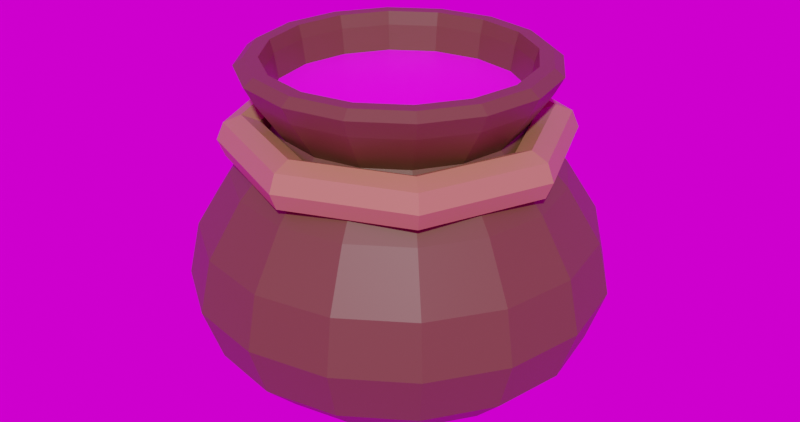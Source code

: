 # Source: protoSeedPouch.blend  (saved by Blender 4.0.36; exported with 4.5.12 LTS)
import bpy
from mathutils import Matrix  # noqa: F401  (used for matrix-valued properties, if any)

bpy.ops.wm.read_factory_settings(use_empty=True)
scene = bpy.context.scene
scene.name = 'Scene'

# ---- collections
col_collection = bpy.data.collections.new('Collection'); scene.collection.children.link(col_collection)

# ---- images (referenced by path relative to the original .blend; pixels are not part of the script)
import os
ASSET_DIR = os.environ.get("B2B_ASSET_DIR", "")  # directory of the original .blend (textures are referenced by path, not embedded)
HERE = os.path.dirname(os.path.abspath(__file__))  # packed textures are extracted next to this script under _unpacked/

def load_image(name, relpath, width, height, colorspace="sRGB"):
    """Load a texture the original file referenced (path relative to the .blend, or extracted next to this script)."""
    p = next((c for c in (os.path.join(HERE, relpath), os.path.join(ASSET_DIR, relpath)) if relpath and os.path.exists(c)), "")
    if p:
        img = bpy.data.images.load(p, check_existing=True)
        img.name = name
    else:  # same state as the original file: an image datablock whose file is absent (Cycles renders it pink)
        img = bpy.data.images.new(name, width, height)
        img.source = "FILE"
        img.filepath = "//" + (relpath or name)
    img.colorspace_settings.name = colorspace
    return img
img_kloofendal_48d_partly_cloudy_puresky_1k_exr = load_image('kloofendal_48d_partly_cloudy_puresky_1k.exr', 'kloofendal_48d_partly_cloudy_puresky_1k.exr', 1024, 1024, 'Linear Rec.709')

# ---- materials (node trees are filled in below, after node groups)
mat_material = bpy.data.materials.new('Material')
mat_material.use_transparent_shadow = False
mat_material_002 = bpy.data.materials.new('Material.002')
mat_material_002.use_transparent_shadow = False
mat_material_001 = bpy.data.materials.new('Material.001')
mat_material_001.use_transparent_shadow = False

# ---- material node trees
mat_material.use_nodes = True; mat_material.node_tree.nodes.clear()
_N = mat_material.node_tree.nodes; _L = mat_material.node_tree.links
n0 = _N.new('ShaderNodeBsdfPrincipled'); n0.name = 'Principled BSDF'; n0.location = (10, 300)
n0.inputs[0].default_value = (0.1001, 0.0496, 0.01725, 1.0)
n0.inputs[3].default_value = 1.45
n1 = _N.new('ShaderNodeOutputMaterial'); n1.name = 'Material Output'; n1.location = (300, 300)
_L.new(n0.outputs[0], n1.inputs[0])
n1.is_active_output = True
mat_material_002.use_nodes = True; mat_material_002.node_tree.nodes.clear()
_N = mat_material_002.node_tree.nodes; _L = mat_material_002.node_tree.links
n0 = _N.new('ShaderNodeBsdfPrincipled'); n0.name = 'Principled BSDF'; n0.location = (10, 300)
n0.inputs[3].default_value = 1.45
n1 = _N.new('ShaderNodeOutputMaterial'); n1.name = 'Material Output'; n1.location = (300, 300)
n2 = _N.new('ShaderNodeTexImage'); n2.name = 'Image Texture'; n2.location = (-280, 260)
_L.new(n0.outputs[0], n1.inputs[0])
_L.new(n2.outputs[0], n0.inputs[0])
n1.is_active_output = True
mat_material_001.use_nodes = True; mat_material_001.node_tree.nodes.clear()
_N = mat_material_001.node_tree.nodes; _L = mat_material_001.node_tree.links
n0 = _N.new('ShaderNodeBsdfPrincipled'); n0.name = 'Principled BSDF'; n0.location = (10, 300)
n0.inputs[0].default_value = (0.352, 0.1859, 0.07905, 1.0)
n0.inputs[3].default_value = 1.45
n1 = _N.new('ShaderNodeOutputMaterial'); n1.name = 'Material Output'; n1.location = (300, 300)
_L.new(n0.outputs[0], n1.inputs[0])
n1.is_active_output = True

# ---- world
world_world = bpy.data.worlds.new('World'); scene.world = world_world
world_world.use_nodes = True; world_world.node_tree.nodes.clear()
_N = world_world.node_tree.nodes; _L = world_world.node_tree.links
n0 = _N.new('ShaderNodeOutputWorld'); n0.name = 'World Output'; n0.location = (300, 300)
n1 = _N.new('ShaderNodeBackground'); n1.name = 'Background'; n1.location = (10, 300)
n2 = _N.new('ShaderNodeTexEnvironment'); n2.name = 'Environment Texture'; n2.location = (-280, 260)
n2.image = img_kloofendal_48d_partly_cloudy_puresky_1k_exr
_L.new(n1.outputs[0], n0.inputs[0])
_L.new(n2.outputs[0], n1.inputs[0])
n0.is_active_output = True
world_world.color = (0.05088, 0.05088, 0.05088)
world_world.use_sun_shadow = False
world_world.sun_shadow_jitter_overblur = 0.0

# ---- meshes
me_cylinder = bpy.data.meshes.new('Cylinder')
me_cylinder.from_pydata([(-6.282e-09, 0.699, 0.7603), (0.2675, 0.6458, 0.7603), (0.4943, 0.4943, 0.7603), (0.6458, 0.2675, 0.7603), (0.699, -2.018e-09, 0.7603), (0.6458, -0.2675, 0.7603), (0.4943, -0.4943, 0.7603), (0.2675, -0.6458, 0.7603), (-6.282e-09, -0.699, 0.7603), (-0.2675, -0.6458, 0.7603), (-0.4943, -0.4943, 0.7603), (-0.6458, -0.2675, 0.7603), (-0.699, -2.018e-09, 0.7603), (-0.6458, 0.2675, 0.7603), (-0.4943, 0.4943, 0.7603), (-0.2675, 0.6458, 0.7603), (6.318e-09, 1.024, -0.7143), (2.432e-09, 1.122, -0.4286), (-1.058e-10, 1.06, -0.1429), (-1.777e-09, 0.8807, 0.1429), (-5.236e-09, 0.629, 0.4107), (-3.356e-09, 0.7748, 0.6239), (0.2965, 0.7158, 0.6239), (0.2407, 0.5811, 0.4107), (0.337, 0.8137, 0.1429), (0.4056, 0.9792, -0.1429), (0.4295, 1.037, -0.4286), (0.392, 0.9463, -0.7143), (0.5479, 0.5479, 0.6239), (0.4447, 0.4447, 0.4107), (0.6228, 0.6228, 0.1429), (0.7494, 0.7494, -0.1429), (0.7936, 0.7936, -0.4286), (0.7243, 0.7243, -0.7143), (0.7158, 0.2965, 0.6239), (0.5811, 0.2407, 0.4107), (0.8137, 0.337, 0.1429), (0.9792, 0.4056, -0.1429), (1.037, 0.4295, -0.4286), (0.9463, 0.392, -0.7143), (0.7748, -2.517e-09, 0.6239), (0.629, -2.389e-09, 0.4107), (0.8807, -1.333e-09, 0.1429), (1.06, 3.162e-09, -0.1429), (1.122, 1.062e-09, -0.4286), (1.024, 7.297e-10, -0.7143), (0.7158, -0.2965, 0.6239), (0.5811, -0.2407, 0.4107), (0.8137, -0.337, 0.1429), (0.9792, -0.4056, -0.1429), (1.037, -0.4295, -0.4286), (0.9463, -0.392, -0.7143), (0.5479, -0.5479, 0.6239), (0.4447, -0.4447, 0.4107), (0.6228, -0.6228, 0.1429), (0.7494, -0.7494, -0.1429), (0.7936, -0.7936, -0.4286), (0.7243, -0.7243, -0.7143), (0.2965, -0.7158, 0.6239), (0.2407, -0.5811, 0.4107), (0.337, -0.8137, 0.1429), (0.4056, -0.9792, -0.1429), (0.4295, -1.037, -0.4286), (0.392, -0.9463, -0.7143), (-3.356e-09, -0.7748, 0.6239), (-5.236e-09, -0.629, 0.4107), (-1.777e-09, -0.8807, 0.1429), (-1.058e-10, -1.06, -0.1429), (2.432e-09, -1.122, -0.4286), (6.318e-09, -1.024, -0.7143), (-0.2965, -0.7158, 0.6239), (-0.2407, -0.5811, 0.4107), (-0.337, -0.8137, 0.1429), (-0.4056, -0.9792, -0.1429), (-0.4295, -1.037, -0.4286), (-0.392, -0.9463, -0.7143), (-0.5479, -0.5479, 0.6239), (-0.4447, -0.4447, 0.4107), (-0.6228, -0.6228, 0.1429), (-0.7494, -0.7494, -0.1429), (-0.7936, -0.7936, -0.4286), (-0.7243, -0.7243, -0.7143), (-0.7158, -0.2965, 0.6239), (-0.5811, -0.2407, 0.4107), (-0.8137, -0.337, 0.1429), (-0.9792, -0.4056, -0.1429), (-1.037, -0.4295, -0.4286), (-0.9463, -0.392, -0.7143), (-0.7748, -2.517e-09, 0.6239), (-0.629, -2.389e-09, 0.4107), (-0.8807, -1.333e-09, 0.1429), (-1.06, 3.162e-09, -0.1429), (-1.122, 1.062e-09, -0.4286), (-1.024, 7.297e-10, -0.7143), (-0.7158, 0.2965, 0.6239), (-0.5811, 0.2407, 0.4107), (-0.8137, 0.337, 0.1429), (-0.9792, 0.4056, -0.1429), (-1.037, 0.4295, -0.4286), (-0.9463, 0.392, -0.7143), (-0.5479, 0.5479, 0.6239), (-0.4447, 0.4447, 0.4107), (-0.6228, 0.6228, 0.1429), (-0.7494, 0.7494, -0.1429), (-0.7936, 0.7936, -0.4286), (-0.7243, 0.7243, -0.7143), (-0.2965, 0.7158, 0.6239), (-0.2407, 0.5811, 0.4107), (-0.337, 0.8137, 0.1429), (-0.4056, 0.9792, -0.1429), (-0.4295, 1.037, -0.4286), (-0.392, 0.9463, -0.7143), (0.3162, 0.7634, 0.7204), (-3.033e-09, 0.8262, 0.7204), (0.5842, 0.5842, 0.7204), (0.7634, 0.3162, 0.7204), (0.8262, -2.164e-09, 0.7204), (0.7634, -0.3162, 0.7204), (0.5842, -0.5842, 0.7204), (0.3162, -0.7634, 0.7204), (-3.033e-09, -0.8262, 0.7204), (-0.3162, -0.7634, 0.7204), (-0.5842, -0.5842, 0.7204), (-0.7634, -0.3162, 0.7204), (-0.8262, -2.164e-09, 0.7204), (-0.7634, 0.3162, 0.7204), (-0.5842, 0.5842, 0.7204), (-0.3162, 0.7634, 0.7204), (0.2598, 0.6273, 0.6887), (-4.555e-09, 0.679, 0.6887), (0.4801, 0.4801, 0.6887), (0.6273, 0.2598, 0.6887), (0.679, -2.174e-09, 0.6887), (0.6273, -0.2598, 0.6887), (0.4801, -0.4801, 0.6887), (0.2598, -0.6273, 0.6887), (-4.555e-09, -0.679, 0.6887), (-0.2598, -0.6273, 0.6887), (-0.4801, -0.4801, 0.6887), (-0.6273, -0.2598, 0.6887), (-0.679, -2.174e-09, 0.6887), (-0.6273, 0.2598, 0.6887), (-0.4801, 0.4801, 0.6887), (-0.2598, 0.6273, 0.6887), (0.2518, 0.608, 0.5505), (-6.834e-09, 0.658, 0.5505), (0.4653, 0.4653, 0.5505), (0.608, 0.2518, 0.5505), (0.658, -2.336e-09, 0.5505), (0.608, -0.2518, 0.5505), (0.4653, -0.4653, 0.5505), (0.2518, -0.608, 0.5505), (-6.834e-09, -0.658, 0.5505), (-0.2518, -0.608, 0.5505), (-0.4653, -0.4653, 0.5505), (-0.608, -0.2518, 0.5505), (-0.658, -2.336e-09, 0.5505), (-0.608, 0.2518, 0.5505), (-0.4653, 0.4653, 0.5505), (-0.2518, 0.608, 0.5505), (-4.591e-09, 0.7733, 0.7603), (0.2959, 0.7144, 0.7603), (0.5468, 0.5468, 0.7603), (0.7144, 0.2959, 0.7603), (0.7733, -2.018e-09, 0.7603), (0.7144, -0.2959, 0.7603), (0.5468, -0.5468, 0.7603), (0.2959, -0.7144, 0.7603), (-4.591e-09, -0.7733, 0.7603), (-0.2959, -0.7144, 0.7603), (-0.5468, -0.5468, 0.7603), (-0.7144, -0.2959, 0.7603), (-0.7733, -2.018e-09, 0.7603), (-0.7144, 0.2959, 0.7603), (-0.5468, 0.5468, 0.7603), (-0.2959, 0.7144, 0.7603), (0.0, 0.5924, -1.0), (-4.61e-10, 0.8326, -0.9024), (0.2267, 0.5473, -1.0), (0.3186, 0.7692, -0.9024), (0.4189, 0.4189, -1.0), (0.5887, 0.5887, -0.9024), (0.5473, 0.2267, -1.0), (0.7692, 0.3186, -0.9024), (0.5924, -7.451e-09, -1.0), (0.8326, -1.715e-09, -0.9024), (0.5473, -0.2267, -1.0), (0.7692, -0.3186, -0.9024), (0.4189, -0.4189, -1.0), (0.5887, -0.5887, -0.9024), (0.2267, -0.5473, -1.0), (0.3186, -0.7692, -0.9024), (-7.451e-09, -0.5924, -1.0), (-4.61e-10, -0.8326, -0.9024), (-0.2267, -0.5473, -1.0), (-0.3186, -0.7692, -0.9024), (-0.4189, -0.4189, -1.0), (-0.5887, -0.5887, -0.9024), (-0.5473, -0.2267, -1.0), (-0.7692, -0.3186, -0.9024), (-0.5924, 0.0, -1.0), (-0.8326, -1.715e-09, -0.9024), (-0.5473, 0.2267, -1.0), (-0.7692, 0.3186, -0.9024), (-0.4189, 0.4189, -1.0), (-0.5887, 0.5887, -0.9024), (-0.2267, 0.5473, -1.0), (-0.3186, 0.7692, -0.9024)], [], [(21, 113, 112, 22), (22, 112, 114, 28), (28, 114, 115, 34), (34, 115, 116, 40), (40, 116, 117, 46), (46, 117, 118, 52), (52, 118, 119, 58), (58, 119, 120, 64), (64, 120, 121, 70), (70, 121, 122, 76), (76, 122, 123, 82), (82, 123, 124, 88), (88, 124, 125, 94), (94, 125, 126, 100), (10, 9, 137, 138), (100, 126, 127, 106), (106, 127, 113, 21), (207, 111, 16, 177), (179, 27, 33, 181), (111, 110, 17, 16), (110, 109, 18, 17), (109, 108, 19, 18), (108, 107, 20, 19), (107, 106, 21, 20), (105, 104, 110, 111), (104, 103, 109, 110), (103, 102, 108, 109), (102, 101, 107, 108), (101, 100, 106, 107), (205, 105, 111, 207), (99, 98, 104, 105), (98, 97, 103, 104), (97, 96, 102, 103), (96, 95, 101, 102), (95, 94, 100, 101), (203, 99, 105, 205), (93, 92, 98, 99), (92, 91, 97, 98), (91, 90, 96, 97), (90, 89, 95, 96), (89, 88, 94, 95), (201, 93, 99, 203), (87, 86, 92, 93), (86, 85, 91, 92), (85, 84, 90, 91), (84, 83, 89, 90), (83, 82, 88, 89), (199, 87, 93, 201), (81, 80, 86, 87), (80, 79, 85, 86), (79, 78, 84, 85), (78, 77, 83, 84), (77, 76, 82, 83), (197, 81, 87, 199), (75, 74, 80, 81), (74, 73, 79, 80), (73, 72, 78, 79), (72, 71, 77, 78), (71, 70, 76, 77), (195, 75, 81, 197), (69, 68, 74, 75), (68, 67, 73, 74), (67, 66, 72, 73), (66, 65, 71, 72), (65, 64, 70, 71), (193, 69, 75, 195), (63, 62, 68, 69), (62, 61, 67, 68), (61, 60, 66, 67), (60, 59, 65, 66), (59, 58, 64, 65), (191, 63, 69, 193), (57, 56, 62, 63), (56, 55, 61, 62), (55, 54, 60, 61), (54, 53, 59, 60), (53, 52, 58, 59), (189, 57, 63, 191), (51, 50, 56, 57), (50, 49, 55, 56), (49, 48, 54, 55), (48, 47, 53, 54), (47, 46, 52, 53), (187, 51, 57, 189), (45, 44, 50, 51), (44, 43, 49, 50), (43, 42, 48, 49), (42, 41, 47, 48), (41, 40, 46, 47), (185, 45, 51, 187), (39, 38, 44, 45), (38, 37, 43, 44), (37, 36, 42, 43), (36, 35, 41, 42), (35, 34, 40, 41), (183, 39, 45, 185), (33, 32, 38, 39), (32, 31, 37, 38), (31, 30, 36, 37), (30, 29, 35, 36), (29, 28, 34, 35), (181, 33, 39, 183), (27, 26, 32, 33), (26, 25, 31, 32), (25, 24, 30, 31), (24, 23, 29, 30), (23, 22, 28, 29), (176, 178, 180, 182, 184, 186, 188, 190, 192, 194, 196, 198, 200, 202, 204, 206), (16, 17, 26, 27), (17, 18, 25, 26), (18, 19, 24, 25), (19, 20, 23, 24), (20, 21, 22, 23), (160, 161, 112, 113), (161, 162, 114, 112), (162, 163, 115, 114), (163, 164, 116, 115), (164, 165, 117, 116), (165, 166, 118, 117), (166, 167, 119, 118), (167, 168, 120, 119), (168, 169, 121, 120), (169, 170, 122, 121), (170, 171, 123, 122), (171, 172, 124, 123), (172, 173, 125, 124), (173, 174, 126, 125), (174, 175, 127, 126), (175, 160, 113, 127), (143, 142, 158, 159), (3, 2, 130, 131), (11, 10, 138, 139), (4, 3, 131, 132), (12, 11, 139, 140), (5, 4, 132, 133), (13, 12, 140, 141), (6, 5, 133, 134), (14, 13, 141, 142), (7, 6, 134, 135), (15, 14, 142, 143), (8, 7, 135, 136), (1, 0, 129, 128), (0, 15, 143, 129), (9, 8, 136, 137), (2, 1, 128, 130), (136, 135, 151, 152), (128, 129, 145, 144), (129, 143, 159, 145), (137, 136, 152, 153), (130, 128, 144, 146), (138, 137, 153, 154), (131, 130, 146, 147), (139, 138, 154, 155), (132, 131, 147, 148), (140, 139, 155, 156), (133, 132, 148, 149), (141, 140, 156, 157), (134, 133, 149, 150), (142, 141, 157, 158), (135, 134, 150, 151), (144, 145, 159, 158, 157, 156, 155, 154, 153, 152, 151, 150, 149, 148, 147, 146), (15, 0, 160, 175), (14, 15, 175, 174), (13, 14, 174, 173), (12, 13, 173, 172), (11, 12, 172, 171), (10, 11, 171, 170), (9, 10, 170, 169), (8, 9, 169, 168), (7, 8, 168, 167), (6, 7, 167, 166), (5, 6, 166, 165), (4, 5, 165, 164), (3, 4, 164, 163), (2, 3, 163, 162), (1, 2, 162, 161), (0, 1, 161, 160), (177, 179, 178, 176), (179, 181, 180, 178), (181, 183, 182, 180), (183, 185, 184, 182), (185, 187, 186, 184), (187, 189, 188, 186), (189, 191, 190, 188), (191, 193, 192, 190), (193, 195, 194, 192), (195, 197, 196, 194), (197, 199, 198, 196), (199, 201, 200, 198), (201, 203, 202, 200), (203, 205, 204, 202), (205, 207, 206, 204), (207, 177, 176, 206), (177, 16, 27, 179)])
me_cylinder.polygons.foreach_set('material_index', [0, 0, 0, 0, 0, 0, 0, 0, 0, 0, 0, 0, 0, 0, 0, 0, 0, 0, 0, 0, 0, 0, 0, 0, 0, 0, 0, 0, 0, 0, 0, 0, 0, 0, 0, 0, 0, 0, 0, 0, 0, 0, 0, 0, 0, 0, 0, 0, 0, 0, 0, 0, 0, 0, 0, 0, 0, 0, 0, 0, 0, 0, 0, 0, 0, 0, 0, 0, 0, 0, 0, 0, 0, 0, 0, 0, 0, 0, 0, 0, 0, 0, 0, 0, 0, 0, 0, 0, 0, 0, 0, 0, 0, 0, 0, 0, 0, 0, 0, 0, 0, 0, 0, 0, 0, 0, 0, 0, 0, 0, 0, 0, 0, 0, 0, 0, 0, 0, 0, 0, 0, 0, 0, 0, 0, 0, 0, 0, 0, 0, 0, 0, 0, 0, 0, 0, 0, 0, 0, 0, 0, 0, 0, 0, 0, 0, 0, 0, 0, 0, 0, 0, 0, 0, 0, 0, 0, 0, 0, 0, 1, 0, 0, 0, 0, 0, 0, 0, 0, 0, 0, 0, 0, 0, 0, 0, 0, 0, 0, 0, 0, 0, 0, 0, 0, 0, 0, 0, 0, 0, 0, 0, 0, 0])
_uv = me_cylinder.uv_layers.new(name='UVMap')
_uv.uv.foreach_set('vector', [1.0, 0.906, 1.0, 0.9301, 0.9375, 0.9301, 0.9375, 0.906, 0.9375, 0.906, 0.9375, 0.9301, 0.875, 0.9301, 0.875, 0.906, 0.875, 0.906, 0.875, 0.9301, 0.8125, 0.9301, 0.8125, 0.906, 0.8125, 0.906, 0.8125, 0.9301, 0.75, 0.9301, 0.75, 0.906, 0.75, 0.906, 0.75, 0.9301, 0.6875, 0.9301, 0.6875, 0.906, 0.6875, 0.906, 0.6875, 0.9301, 0.625, 0.9301, 0.625, 0.906, 0.625, 0.906, 0.625, 0.9301, 0.5625, 0.9301, 0.5625, 0.906, 0.5625, 0.906, 0.5625, 0.9301, 0.5, 0.9301, 0.5, 0.906, 0.5, 0.906, 0.5, 0.9301, 0.4375, 0.9301, 0.4375, 0.906, 0.4375, 0.906, 0.4375, 0.9301, 0.375, 0.9301, 0.375, 0.906, 0.375, 0.906, 0.375, 0.9301, 0.3125, 0.9301, 0.3125, 0.906, 0.3125, 0.906, 0.3125, 0.9301, 0.25, 0.9301, 0.25, 0.906, 0.25, 0.906, 0.25, 0.9301, 0.1875, 0.9301, 0.1875, 0.906, 0.1875, 0.906, 0.1875, 0.9301, 0.125, 0.9301, 0.125, 0.906, 0.1122, 0.1122, 0.1754, 0.06991, 0.1754, 0.06991, 0.1122, 0.1122, 0.125, 0.906, 0.125, 0.9301, 0.0625, 0.9301, 0.0625, 0.906, 0.0625, 0.906, 0.0625, 0.9301, 0.0, 0.9301, 0.0, 0.906, 0.0625, 0.5244, 0.0625, 0.5714, 0.0, 0.5714, 0.0, 0.5244, 0.9375, 0.5244, 0.9375, 0.5714, 0.875, 0.5714, 0.875, 0.5244, 0.0625, 0.5714, 0.0625, 0.6429, 0.0, 0.6429, 0.0, 0.5714, 0.0625, 0.6429, 0.0625, 0.7143, 0.0, 0.7143, 0.0, 0.6429, 0.0625, 0.7143, 0.0625, 0.7857, 0.0, 0.7857, 0.0, 0.7143, 0.0625, 0.7857, 0.0625, 0.8527, 0.0, 0.8527, 0.0, 0.7857, 0.0625, 0.8527, 0.0625, 0.906, 0.0, 0.906, 0.0, 0.8527, 0.125, 0.5714, 0.125, 0.6429, 0.0625, 0.6429, 0.0625, 0.5714, 0.125, 0.6429, 0.125, 0.7143, 0.0625, 0.7143, 0.0625, 0.6429, 0.125, 0.7143, 0.125, 0.7857, 0.0625, 0.7857, 0.0625, 0.7143, 0.125, 0.7857, 0.125, 0.8527, 0.0625, 0.8527, 0.0625, 0.7857, 0.125, 0.8527, 0.125, 0.906, 0.0625, 0.906, 0.0625, 0.8527, 0.125, 0.5244, 0.125, 0.5714, 0.0625, 0.5714, 0.0625, 0.5244, 0.1875, 0.5714, 0.1875, 0.6429, 0.125, 0.6429, 0.125, 0.5714, 0.1875, 0.6429, 0.1875, 0.7143, 0.125, 0.7143, 0.125, 0.6429, 0.1875, 0.7143, 0.1875, 0.7857, 0.125, 0.7857, 0.125, 0.7143, 0.1875, 0.7857, 0.1875, 0.8527, 0.125, 0.8527, 0.125, 0.7857, 0.1875, 0.8527, 0.1875, 0.906, 0.125, 0.906, 0.125, 0.8527, 0.1875, 0.5244, 0.1875, 0.5714, 0.125, 0.5714, 0.125, 0.5244, 0.25, 0.5714, 0.25, 0.6429, 0.1875, 0.6429, 0.1875, 0.5714, 0.25, 0.6429, 0.25, 0.7143, 0.1875, 0.7143, 0.1875, 0.6429, 0.25, 0.7143, 0.25, 0.7857, 0.1875, 0.7857, 0.1875, 0.7143, 0.25, 0.7857, 0.25, 0.8527, 0.1875, 0.8527, 0.1875, 0.7857, 0.25, 0.8527, 0.25, 0.906, 0.1875, 0.906, 0.1875, 0.8527, 0.25, 0.5244, 0.25, 0.5714, 0.1875, 0.5714, 0.1875, 0.5244, 0.3125, 0.5714, 0.3125, 0.6429, 0.25, 0.6429, 0.25, 0.5714, 0.3125, 0.6429, 0.3125, 0.7143, 0.25, 0.7143, 0.25, 0.6429, 0.3125, 0.7143, 0.3125, 0.7857, 0.25, 0.7857, 0.25, 0.7143, 0.3125, 0.7857, 0.3125, 0.8527, 0.25, 0.8527, 0.25, 0.7857, 0.3125, 0.8527, 0.3125, 0.906, 0.25, 0.906, 0.25, 0.8527, 0.3125, 0.5244, 0.3125, 0.5714, 0.25, 0.5714, 0.25, 0.5244, 0.375, 0.5714, 0.375, 0.6429, 0.3125, 0.6429, 0.3125, 0.5714, 0.375, 0.6429, 0.375, 0.7143, 0.3125, 0.7143, 0.3125, 0.6429, 0.375, 0.7143, 0.375, 0.7857, 0.3125, 0.7857, 0.3125, 0.7143, 0.375, 0.7857, 0.375, 0.8527, 0.3125, 0.8527, 0.3125, 0.7857, 0.375, 0.8527, 0.375, 0.906, 0.3125, 0.906, 0.3125, 0.8527, 0.375, 0.5244, 0.375, 0.5714, 0.3125, 0.5714, 0.3125, 0.5244, 0.4375, 0.5714, 0.4375, 0.6429, 0.375, 0.6429, 0.375, 0.5714, 0.4375, 0.6429, 0.4375, 0.7143, 0.375, 0.7143, 0.375, 0.6429, 0.4375, 0.7143, 0.4375, 0.7857, 0.375, 0.7857, 0.375, 0.7143, 0.4375, 0.7857, 0.4375, 0.8527, 0.375, 0.8527, 0.375, 0.7857, 0.4375, 0.8527, 0.4375, 0.906, 0.375, 0.906, 0.375, 0.8527, 0.4375, 0.5244, 0.4375, 0.5714, 0.375, 0.5714, 0.375, 0.5244, 0.5, 0.5714, 0.5, 0.6429, 0.4375, 0.6429, 0.4375, 0.5714, 0.5, 0.6429, 0.5, 0.7143, 0.4375, 0.7143, 0.4375, 0.6429, 0.5, 0.7143, 0.5, 0.7857, 0.4375, 0.7857, 0.4375, 0.7143, 0.5, 0.7857, 0.5, 0.8527, 0.4375, 0.8527, 0.4375, 0.7857, 0.5, 0.8527, 0.5, 0.906, 0.4375, 0.906, 0.4375, 0.8527, 0.5, 0.5244, 0.5, 0.5714, 0.4375, 0.5714, 0.4375, 0.5244, 0.5625, 0.5714, 0.5625, 0.6429, 0.5, 0.6429, 0.5, 0.5714, 0.5625, 0.6429, 0.5625, 0.7143, 0.5, 0.7143, 0.5, 0.6429, 0.5625, 0.7143, 0.5625, 0.7857, 0.5, 0.7857, 0.5, 0.7143, 0.5625, 0.7857, 0.5625, 0.8527, 0.5, 0.8527, 0.5, 0.7857, 0.5625, 0.8527, 0.5625, 0.906, 0.5, 0.906, 0.5, 0.8527, 0.5625, 0.5244, 0.5625, 0.5714, 0.5, 0.5714, 0.5, 0.5244, 0.625, 0.5714, 0.625, 0.6429, 0.5625, 0.6429, 0.5625, 0.5714, 0.625, 0.6429, 0.625, 0.7143, 0.5625, 0.7143, 0.5625, 0.6429, 0.625, 0.7143, 0.625, 0.7857, 0.5625, 0.7857, 0.5625, 0.7143, 0.625, 0.7857, 0.625, 0.8527, 0.5625, 0.8527, 0.5625, 0.7857, 0.625, 0.8527, 0.625, 0.906, 0.5625, 0.906, 0.5625, 0.8527, 0.625, 0.5244, 0.625, 0.5714, 0.5625, 0.5714, 0.5625, 0.5244, 0.6875, 0.5714, 0.6875, 0.6429, 0.625, 0.6429, 0.625, 0.5714, 0.6875, 0.6429, 0.6875, 0.7143, 0.625, 0.7143, 0.625, 0.6429, 0.6875, 0.7143, 0.6875, 0.7857, 0.625, 0.7857, 0.625, 0.7143, 0.6875, 0.7857, 0.6875, 0.8527, 0.625, 0.8527, 0.625, 0.7857, 0.6875, 0.8527, 0.6875, 0.906, 0.625, 0.906, 0.625, 0.8527, 0.6875, 0.5244, 0.6875, 0.5714, 0.625, 0.5714, 0.625, 0.5244, 0.75, 0.5714, 0.75, 0.6429, 0.6875, 0.6429, 0.6875, 0.5714, 0.75, 0.6429, 0.75, 0.7143, 0.6875, 0.7143, 0.6875, 0.6429, 0.75, 0.7143, 0.75, 0.7857, 0.6875, 0.7857, 0.6875, 0.7143, 0.75, 0.7857, 0.75, 0.8527, 0.6875, 0.8527, 0.6875, 0.7857, 0.75, 0.8527, 0.75, 0.906, 0.6875, 0.906, 0.6875, 0.8527, 0.75, 0.5244, 0.75, 0.5714, 0.6875, 0.5714, 0.6875, 0.5244, 0.8125, 0.5714, 0.8125, 0.6429, 0.75, 0.6429, 0.75, 0.5714, 0.8125, 0.6429, 0.8125, 0.7143, 0.75, 0.7143, 0.75, 0.6429, 0.8125, 0.7143, 0.8125, 0.7857, 0.75, 0.7857, 0.75, 0.7143, 0.8125, 0.7857, 0.8125, 0.8527, 0.75, 0.8527, 0.75, 0.7857, 0.8125, 0.8527, 0.8125, 0.906, 0.75, 0.906, 0.75, 0.8527, 0.8125, 0.5244, 0.8125, 0.5714, 0.75, 0.5714, 0.75, 0.5244, 0.875, 0.5714, 0.875, 0.6429, 0.8125, 0.6429, 0.8125, 0.5714, 0.875, 0.6429, 0.875, 0.7143, 0.8125, 0.7143, 0.8125, 0.6429, 0.875, 0.7143, 0.875, 0.7857, 0.8125, 0.7857, 0.8125, 0.7143, 0.875, 0.7857, 0.875, 0.8527, 0.8125, 0.8527, 0.8125, 0.7857, 0.875, 0.8527, 0.875, 0.906, 0.8125, 0.906, 0.8125, 0.8527, 0.875, 0.5244, 0.875, 0.5714, 0.8125, 0.5714, 0.8125, 0.5244, 0.9375, 0.5714, 0.9375, 0.6429, 0.875, 0.6429, 0.875, 0.5714, 0.9375, 0.6429, 0.9375, 0.7143, 0.875, 0.7143, 0.875, 0.6429, 0.9375, 0.7143, 0.9375, 0.7857, 0.875, 0.7857, 0.875, 0.7143, 0.9375, 0.7857, 0.9375, 0.8527, 0.875, 0.8527, 0.875, 0.7857, 0.9375, 0.8527, 0.9375, 0.906, 0.875, 0.906, 0.875, 0.8527, 0.75, 0.4439, 0.8242, 0.4292, 0.8871, 0.3871, 0.9292, 0.3242, 0.9439, 0.25, 0.9292, 0.1758, 0.8871, 0.1129, 0.8242, 0.07082, 0.75, 0.05605, 0.6758, 0.07082, 0.6129, 0.1129, 0.5708, 0.1758, 0.5561, 0.25, 0.5708, 0.3242, 0.6129, 0.3871, 0.6758, 0.4292, 1.0, 0.5714, 1.0, 0.6429, 0.9375, 0.6429, 0.9375, 0.5714, 1.0, 0.6429, 1.0, 0.7143, 0.9375, 0.7143, 0.9375, 0.6429, 1.0, 0.7143, 1.0, 0.7857, 0.9375, 0.7857, 0.9375, 0.7143, 1.0, 0.7857, 1.0, 0.8527, 0.9375, 0.8527, 0.9375, 0.7857, 1.0, 0.8527, 1.0, 0.906, 0.9375, 0.906, 0.9375, 0.8527, 0.25, 0.4656, 0.3325, 0.4492, 0.3382, 0.4629, 0.25, 0.4804, 0.3325, 0.4492, 0.4025, 0.4025, 0.4129, 0.4129, 0.3382, 0.4629, 0.4025, 0.4025, 0.4492, 0.3325, 0.4629, 0.3382, 0.4129, 0.4129, 0.4492, 0.3325, 0.4656, 0.25, 0.4804, 0.25, 0.4629, 0.3382, 0.4656, 0.25, 0.4492, 0.1675, 0.4629, 0.1618, 0.4804, 0.25, 0.4492, 0.1675, 0.4025, 0.09753, 0.4129, 0.08709, 0.4629, 0.1618, 0.4025, 0.09753, 0.3325, 0.05079, 0.3382, 0.03714, 0.4129, 0.08709, 0.3325, 0.05079, 0.25, 0.03438, 0.25, 0.0196, 0.3382, 0.03714, 0.25, 0.03438, 0.1675, 0.05079, 0.1618, 0.03714, 0.25, 0.0196, 0.1675, 0.05079, 0.09753, 0.09753, 0.08709, 0.08709, 0.1618, 0.03714, 0.09753, 0.09753, 0.05079, 0.1675, 0.03714, 0.1618, 0.08709, 0.08709, 0.05079, 0.1675, 0.03438, 0.25, 0.0196, 0.25, 0.03714, 0.1618, 0.03438, 0.25, 0.05079, 0.3325, 0.03714, 0.3382, 0.0196, 0.25, 0.05079, 0.3325, 0.09753, 0.4025, 0.08709, 0.4129, 0.03714, 0.3382, 0.09753, 0.4025, 0.1675, 0.4492, 0.1618, 0.4629, 0.08709, 0.4129, 0.1675, 0.4492, 0.25, 0.4656, 0.25, 0.4804, 0.1618, 0.4629, 0.1754, 0.4301, 0.1122, 0.3878, 0.1122, 0.3878, 0.1754, 0.4301, 0.4301, 0.3246, 0.3878, 0.3878, 0.3878, 0.3878, 0.4301, 0.3246, 0.06991, 0.1754, 0.1122, 0.1122, 0.1122, 0.1122, 0.06991, 0.1754, 0.4449, 0.25, 0.4301, 0.3246, 0.4301, 0.3246, 0.4449, 0.25, 0.05507, 0.25, 0.06991, 0.1754, 0.06991, 0.1754, 0.05507, 0.25, 0.4301, 0.1754, 0.4449, 0.25, 0.4449, 0.25, 0.4301, 0.1754, 0.06991, 0.3246, 0.05507, 0.25, 0.05507, 0.25, 0.06991, 0.3246, 0.3878, 0.1122, 0.4301, 0.1754, 0.4301, 0.1754, 0.3878, 0.1122, 0.1122, 0.3878, 0.06991, 0.3246, 0.06991, 0.3246, 0.1122, 0.3878, 0.3246, 0.06991, 0.3878, 0.1122, 0.3878, 0.1122, 0.3246, 0.06991, 0.1754, 0.4301, 0.1122, 0.3878, 0.1122, 0.3878, 0.1754, 0.4301, 0.25, 0.05507, 0.3246, 0.06991, 0.3246, 0.06991, 0.25, 0.05507, 0.3246, 0.4301, 0.25, 0.4449, 0.25, 0.4449, 0.3246, 0.4301, 0.25, 0.4449, 0.1754, 0.4301, 0.1754, 0.4301, 0.25, 0.4449, 0.1754, 0.06991, 0.25, 0.05507, 0.25, 0.05507, 0.1754, 0.06991, 0.3878, 0.3878, 0.3246, 0.4301, 0.3246, 0.4301, 0.3878, 0.3878, 0.25, 0.05507, 0.3246, 0.06991, 0.3246, 0.06991, 0.25, 0.05507, 0.3246, 0.4301, 0.25, 0.4449, 0.25, 0.4449, 0.3246, 0.4301, 0.25, 0.4449, 0.1754, 0.4301, 0.1754, 0.4301, 0.25, 0.4449, 0.1754, 0.06991, 0.25, 0.05507, 0.25, 0.05507, 0.1754, 0.06991, 0.3878, 0.3878, 0.3246, 0.4301, 0.3246, 0.4301, 0.3878, 0.3878, 0.1122, 0.1122, 0.1754, 0.06991, 0.1754, 0.06991, 0.1122, 0.1122, 0.4301, 0.3246, 0.3878, 0.3878, 0.3878, 0.3878, 0.4301, 0.3246, 0.06991, 0.1754, 0.1122, 0.1122, 0.1122, 0.1122, 0.06991, 0.1754, 0.4449, 0.25, 0.4301, 0.3246, 0.4301, 0.3246, 0.4449, 0.25, 0.05507, 0.25, 0.06991, 0.1754, 0.06991, 0.1754, 0.05507, 0.25, 0.4301, 0.1754, 0.4449, 0.25, 0.4449, 0.25, 0.4301, 0.1754, 0.06991, 0.3246, 0.05507, 0.25, 0.05507, 0.25, 0.06991, 0.3246, 0.3878, 0.1122, 0.4301, 0.1754, 0.4301, 0.1754, 0.3878, 0.1122, 0.1122, 0.3878, 0.06991, 0.3246, 0.06991, 0.3246, 0.1122, 0.3878, 0.3246, 0.06991, 0.3878, 0.1122, 0.3878, 0.1122, 0.3246, 0.06991, 0.3246, 0.4301, 0.25, 0.4449, 0.1754, 0.4301, 0.1122, 0.3878, 0.06991, 0.3246, 0.05507, 0.25, 0.06991, 0.1754, 0.1122, 0.1122, 0.1754, 0.06991, 0.25, 0.05507, 0.3246, 0.06991, 0.3878, 0.1122, 0.4301, 0.1754, 0.4449, 0.25, 0.4301, 0.3246, 0.3878, 0.3878, 0.1754, 0.4301, 0.25, 0.4449, 0.25, 0.4656, 0.1675, 0.4492, 0.1122, 0.3878, 0.1754, 0.4301, 0.1675, 0.4492, 0.09753, 0.4025, 0.06991, 0.3246, 0.1122, 0.3878, 0.09753, 0.4025, 0.05079, 0.3325, 0.05507, 0.25, 0.06991, 0.3246, 0.05079, 0.3325, 0.03438, 0.25, 0.06991, 0.1754, 0.05507, 0.25, 0.03438, 0.25, 0.05079, 0.1675, 0.1122, 0.1122, 0.06991, 0.1754, 0.05079, 0.1675, 0.09753, 0.09753, 0.1754, 0.06991, 0.1122, 0.1122, 0.09753, 0.09753, 0.1675, 0.05079, 0.25, 0.05507, 0.1754, 0.06991, 0.1675, 0.05079, 0.25, 0.03438, 0.3246, 0.06991, 0.25, 0.05507, 0.25, 0.03438, 0.3325, 0.05079, 0.3878, 0.1122, 0.3246, 0.06991, 0.3325, 0.05079, 0.4025, 0.09753, 0.4301, 0.1754, 0.3878, 0.1122, 0.4025, 0.09753, 0.4492, 0.1675, 0.4449, 0.25, 0.4301, 0.1754, 0.4492, 0.1675, 0.4656, 0.25, 0.4301, 0.3246, 0.4449, 0.25, 0.4656, 0.25, 0.4492, 0.3325, 0.3878, 0.3878, 0.4301, 0.3246, 0.4492, 0.3325, 0.4025, 0.4025, 0.3246, 0.4301, 0.3878, 0.3878, 0.4025, 0.4025, 0.3325, 0.4492, 0.25, 0.4449, 0.3246, 0.4301, 0.3325, 0.4492, 0.25, 0.4656, 0.75, 0.49, 0.8418, 0.4717, 0.8242, 0.4292, 0.75, 0.4439, 0.8418, 0.4717, 0.9197, 0.4197, 0.8871, 0.3871, 0.8242, 0.4292, 0.9197, 0.4197, 0.9717, 0.3418, 0.9292, 0.3242, 0.8871, 0.3871, 0.9717, 0.3418, 0.99, 0.25, 0.9439, 0.25, 0.9292, 0.3242, 0.99, 0.25, 0.9717, 0.1582, 0.9292, 0.1758, 0.9439, 0.25, 0.9717, 0.1582, 0.9197, 0.08029, 0.8871, 0.1129, 0.9292, 0.1758, 0.9197, 0.08029, 0.8418, 0.02827, 0.8242, 0.07082, 0.8871, 0.1129, 0.8418, 0.02827, 0.75, 0.01, 0.75, 0.05605, 0.8242, 0.07082, 0.75, 0.01, 0.6582, 0.02827, 0.6758, 0.07082, 0.75, 0.05605, 0.6582, 0.02827, 0.5803, 0.08029, 0.6129, 0.1129, 0.6758, 0.07082, 0.5803, 0.08029, 0.5283, 0.1582, 0.5708, 0.1758, 0.6129, 0.1129, 0.5283, 0.1582, 0.51, 0.25, 0.5561, 0.25, 0.5708, 0.1758, 0.51, 0.25, 0.5283, 0.3418, 0.5708, 0.3242, 0.5561, 0.25, 0.5283, 0.3418, 0.5803, 0.4197, 0.6129, 0.3871, 0.5708, 0.3242, 0.5803, 0.4197, 0.6582, 0.4717, 0.6758, 0.4292, 0.6129, 0.3871, 0.6582, 0.4717, 0.75, 0.49, 0.75, 0.4439, 0.6758, 0.4292, 1.0, 0.5244, 1.0, 0.5714, 0.9375, 0.5714, 0.9375, 0.5244])
me_cylinder.materials.append(mat_material)
me_cylinder.materials.append(mat_material_002)
me_cylinder.update()
me_torus_001 = bpy.data.meshes.new('Torus.001')
me_torus_001.from_pydata([(0.93, 0.0, 0.0), (0.8919, 0.0, 0.09192), (0.8, 0.0, 0.13), (0.7081, 0.0, 0.09192), (0.67, 0.0, 1.592e-17), (0.7081, 0.0, -0.09192), (0.8, 0.0, -0.13), (0.8919, 0.0, -0.09192), (0.6576, 0.6576, 0.0), (0.6307, 0.6307, 0.09192), (0.5657, 0.5657, 0.13), (0.5007, 0.5007, 0.09192), (0.4738, 0.4738, 1.592e-17), (0.5007, 0.5007, -0.09192), (0.5657, 0.5657, -0.13), (0.6307, 0.6307, -0.09192), (7.021e-08, 0.93, 0.0), (6.734e-08, 0.8919, 0.09192), (6.04e-08, 0.8, 0.13), (5.346e-08, 0.7081, 0.09192), (5.058e-08, 0.67, 1.592e-17), (5.346e-08, 0.7081, -0.09192), (6.04e-08, 0.8, -0.13), (6.734e-08, 0.8919, -0.09192), (-0.6576, 0.6576, 0.0), (-0.6307, 0.6307, 0.09192), (-0.5657, 0.5657, 0.13), (-0.5007, 0.5007, 0.09192), (-0.4738, 0.4738, 1.592e-17), (-0.5007, 0.5007, -0.09192), (-0.5657, 0.5657, -0.13), (-0.6307, 0.6307, -0.09192), (-0.93, 8.13e-08, 0.0), (-0.8919, 7.797e-08, 0.09192), (-0.8, 6.994e-08, 0.13), (-0.7081, 6.19e-08, 0.09192), (-0.67, 5.857e-08, 1.592e-17), (-0.7081, 6.19e-08, -0.09192), (-0.8, 6.994e-08, -0.13), (-0.8919, 7.797e-08, -0.09192), (-0.6576, -0.6576, 0.0), (-0.6307, -0.6307, 0.09192), (-0.5657, -0.5657, 0.13), (-0.5007, -0.5007, 0.09192), (-0.4738, -0.4738, 1.592e-17), (-0.5007, -0.5007, -0.09192), (-0.5657, -0.5657, -0.13), (-0.6307, -0.6307, -0.09192), (7.021e-08, -0.93, 0.0), (6.734e-08, -0.8919, 0.09192), (6.04e-08, -0.8, 0.13), (5.346e-08, -0.7081, 0.09192), (5.058e-08, -0.67, 1.592e-17), (5.346e-08, -0.7081, -0.09192), (6.04e-08, -0.8, -0.13), (6.734e-08, -0.8919, -0.09192), (0.6576, -0.6576, 0.0), (0.6307, -0.6307, 0.09192), (0.5657, -0.5657, 0.13), (0.5007, -0.5007, 0.09192), (0.4738, -0.4738, 1.592e-17), (0.5007, -0.5007, -0.09192), (0.5657, -0.5657, -0.13), (0.6307, -0.6307, -0.09192)], [], [(0, 8, 9, 1), (1, 9, 10, 2), (2, 10, 11, 3), (3, 11, 12, 4), (4, 12, 13, 5), (5, 13, 14, 6), (6, 14, 15, 7), (7, 15, 8, 0), (8, 16, 17, 9), (9, 17, 18, 10), (10, 18, 19, 11), (11, 19, 20, 12), (12, 20, 21, 13), (13, 21, 22, 14), (14, 22, 23, 15), (15, 23, 16, 8), (16, 24, 25, 17), (17, 25, 26, 18), (18, 26, 27, 19), (19, 27, 28, 20), (20, 28, 29, 21), (21, 29, 30, 22), (22, 30, 31, 23), (23, 31, 24, 16), (24, 32, 33, 25), (25, 33, 34, 26), (26, 34, 35, 27), (27, 35, 36, 28), (28, 36, 37, 29), (29, 37, 38, 30), (30, 38, 39, 31), (31, 39, 32, 24), (32, 40, 41, 33), (33, 41, 42, 34), (34, 42, 43, 35), (35, 43, 44, 36), (36, 44, 45, 37), (37, 45, 46, 38), (38, 46, 47, 39), (39, 47, 40, 32), (40, 48, 49, 41), (41, 49, 50, 42), (42, 50, 51, 43), (43, 51, 52, 44), (44, 52, 53, 45), (45, 53, 54, 46), (46, 54, 55, 47), (47, 55, 48, 40), (48, 56, 57, 49), (49, 57, 58, 50), (50, 58, 59, 51), (51, 59, 60, 52), (52, 60, 61, 53), (53, 61, 62, 54), (54, 62, 63, 55), (55, 63, 56, 48), (56, 0, 1, 57), (57, 1, 2, 58), (58, 2, 3, 59), (59, 3, 4, 60), (60, 4, 5, 61), (61, 5, 6, 62), (62, 6, 7, 63), (63, 7, 0, 56)])
_uv = me_torus_001.uv_layers.new(name='UVMap')
_uv.uv.foreach_set('vector', [0.5, 0.5, 0.625, 0.5, 0.625, 0.625, 0.5, 0.625, 0.5, 0.625, 0.625, 0.625, 0.625, 0.75, 0.5, 0.75, 0.5, 0.75, 0.625, 0.75, 0.625, 0.875, 0.5, 0.875, 0.5, 0.875, 0.625, 0.875, 0.625, 1.0, 0.5, 1.0, 0.5, 0.0, 0.625, 0.0, 0.625, 0.125, 0.5, 0.125, 0.5, 0.125, 0.625, 0.125, 0.625, 0.25, 0.5, 0.25, 0.5, 0.25, 0.625, 0.25, 0.625, 0.375, 0.5, 0.375, 0.5, 0.375, 0.625, 0.375, 0.625, 0.5, 0.5, 0.5, 0.625, 0.5, 0.75, 0.5, 0.75, 0.625, 0.625, 0.625, 0.625, 0.625, 0.75, 0.625, 0.75, 0.75, 0.625, 0.75, 0.625, 0.75, 0.75, 0.75, 0.75, 0.875, 0.625, 0.875, 0.625, 0.875, 0.75, 0.875, 0.75, 1.0, 0.625, 1.0, 0.625, 0.0, 0.75, 0.0, 0.75, 0.125, 0.625, 0.125, 0.625, 0.125, 0.75, 0.125, 0.75, 0.25, 0.625, 0.25, 0.625, 0.25, 0.75, 0.25, 0.75, 0.375, 0.625, 0.375, 0.625, 0.375, 0.75, 0.375, 0.75, 0.5, 0.625, 0.5, 0.75, 0.5, 0.875, 0.5, 0.875, 0.625, 0.75, 0.625, 0.75, 0.625, 0.875, 0.625, 0.875, 0.75, 0.75, 0.75, 0.75, 0.75, 0.875, 0.75, 0.875, 0.875, 0.75, 0.875, 0.75, 0.875, 0.875, 0.875, 0.875, 1.0, 0.75, 1.0, 0.75, 0.0, 0.875, 0.0, 0.875, 0.125, 0.75, 0.125, 0.75, 0.125, 0.875, 0.125, 0.875, 0.25, 0.75, 0.25, 0.75, 0.25, 0.875, 0.25, 0.875, 0.375, 0.75, 0.375, 0.75, 0.375, 0.875, 0.375, 0.875, 0.5, 0.75, 0.5, 0.875, 0.5, 1.0, 0.5, 1.0, 0.625, 0.875, 0.625, 0.875, 0.625, 1.0, 0.625, 1.0, 0.75, 0.875, 0.75, 0.875, 0.75, 1.0, 0.75, 1.0, 0.875, 0.875, 0.875, 0.875, 0.875, 1.0, 0.875, 1.0, 1.0, 0.875, 1.0, 0.875, 0.0, 1.0, 0.0, 1.0, 0.125, 0.875, 0.125, 0.875, 0.125, 1.0, 0.125, 1.0, 0.25, 0.875, 0.25, 0.875, 0.25, 1.0, 0.25, 1.0, 0.375, 0.875, 0.375, 0.875, 0.375, 1.0, 0.375, 1.0, 0.5, 0.875, 0.5, 0.0, 0.5, 0.125, 0.5, 0.125, 0.625, 0.0, 0.625, 0.0, 0.625, 0.125, 0.625, 0.125, 0.75, 0.0, 0.75, 0.0, 0.75, 0.125, 0.75, 0.125, 0.875, 0.0, 0.875, 0.0, 0.875, 0.125, 0.875, 0.125, 1.0, 0.0, 1.0, 0.0, 0.0, 0.125, 0.0, 0.125, 0.125, 0.0, 0.125, 0.0, 0.125, 0.125, 0.125, 0.125, 0.25, 0.0, 0.25, 0.0, 0.25, 0.125, 0.25, 0.125, 0.375, 0.0, 0.375, 0.0, 0.375, 0.125, 0.375, 0.125, 0.5, 0.0, 0.5, 0.125, 0.5, 0.25, 0.5, 0.25, 0.625, 0.125, 0.625, 0.125, 0.625, 0.25, 0.625, 0.25, 0.75, 0.125, 0.75, 0.125, 0.75, 0.25, 0.75, 0.25, 0.875, 0.125, 0.875, 0.125, 0.875, 0.25, 0.875, 0.25, 1.0, 0.125, 1.0, 0.125, 0.0, 0.25, 0.0, 0.25, 0.125, 0.125, 0.125, 0.125, 0.125, 0.25, 0.125, 0.25, 0.25, 0.125, 0.25, 0.125, 0.25, 0.25, 0.25, 0.25, 0.375, 0.125, 0.375, 0.125, 0.375, 0.25, 0.375, 0.25, 0.5, 0.125, 0.5, 0.25, 0.5, 0.375, 0.5, 0.375, 0.625, 0.25, 0.625, 0.25, 0.625, 0.375, 0.625, 0.375, 0.75, 0.25, 0.75, 0.25, 0.75, 0.375, 0.75, 0.375, 0.875, 0.25, 0.875, 0.25, 0.875, 0.375, 0.875, 0.375, 1.0, 0.25, 1.0, 0.25, 0.0, 0.375, 0.0, 0.375, 0.125, 0.25, 0.125, 0.25, 0.125, 0.375, 0.125, 0.375, 0.25, 0.25, 0.25, 0.25, 0.25, 0.375, 0.25, 0.375, 0.375, 0.25, 0.375, 0.25, 0.375, 0.375, 0.375, 0.375, 0.5, 0.25, 0.5, 0.375, 0.5, 0.5, 0.5, 0.5, 0.625, 0.375, 0.625, 0.375, 0.625, 0.5, 0.625, 0.5, 0.75, 0.375, 0.75, 0.375, 0.75, 0.5, 0.75, 0.5, 0.875, 0.375, 0.875, 0.375, 0.875, 0.5, 0.875, 0.5, 1.0, 0.375, 1.0, 0.375, 0.0, 0.5, 0.0, 0.5, 0.125, 0.375, 0.125, 0.375, 0.125, 0.5, 0.125, 0.5, 0.25, 0.375, 0.25, 0.375, 0.25, 0.5, 0.25, 0.5, 0.375, 0.375, 0.375, 0.375, 0.375, 0.5, 0.375, 0.5, 0.5, 0.375, 0.5])
me_torus_001.materials.append(mat_material_001)
me_torus_001.update()

# ---- objects
ob_cylinder = bpy.data.objects.new('Cylinder', me_cylinder)
ob_torus_001 = bpy.data.objects.new('Torus.001', me_torus_001)

# ---- transforms, parenting, visibility, modifiers, constraints
ob_cylinder.location = (0.0, 0.0, 0.0)
ob_torus_001.location = (0.0, 0.0, 0.33)

# ---- collection membership
col_collection.objects.link(ob_cylinder)
col_collection.objects.link(ob_torus_001)

# ---- scene / render settings (as saved in the file)
scene.frame_start = 1; scene.frame_end = 250; scene.frame_set(0)
scene.render.engine = 'BLENDER_EEVEE_NEXT'
scene.render.resolution_x = 4096
scene.render.resolution_y = 2160
scene.render.use_border = True
scene.cycles.samples = 512
scene.cycles.sampling_pattern = 'TABULATED_SOBOL'
scene.cycles.tile_size = 216
scene.view_settings.look = 'High Contrast'
scene.view_settings.view_transform = 'Filmic'
bpy.context.view_layer.update()

# ---- added for rendering (the .blend has no active camera and no usable light): camera, sun
cam_auto = bpy.data.cameras.new('AutoCamera')
cam_auto.lens = 50.0
cam_auto.sensor_width = 36.0
cam_auto.clip_end = 1000.0
ob_auto_camera = bpy.data.objects.new('AutoCamera', cam_auto)
scene.collection.objects.link(ob_auto_camera)
ob_auto_camera.location = (3.35835, -4.03002, 2.56683)
ob_auto_camera.rotation_euler = (1.09748, -7.21219e-08, 0.694738)
scene.camera = ob_auto_camera
light_auto_sun = bpy.data.lights.new('AutoSun', 'SUN')
light_auto_sun.energy = 3.0
light_auto_sun.angle = 0.0523599
ob_auto_sun = bpy.data.objects.new('AutoSun', light_auto_sun)
scene.collection.objects.link(ob_auto_sun)
ob_auto_sun.rotation_euler = (0.872665, 0.174533, 0.523599)
bpy.context.view_layer.update()
